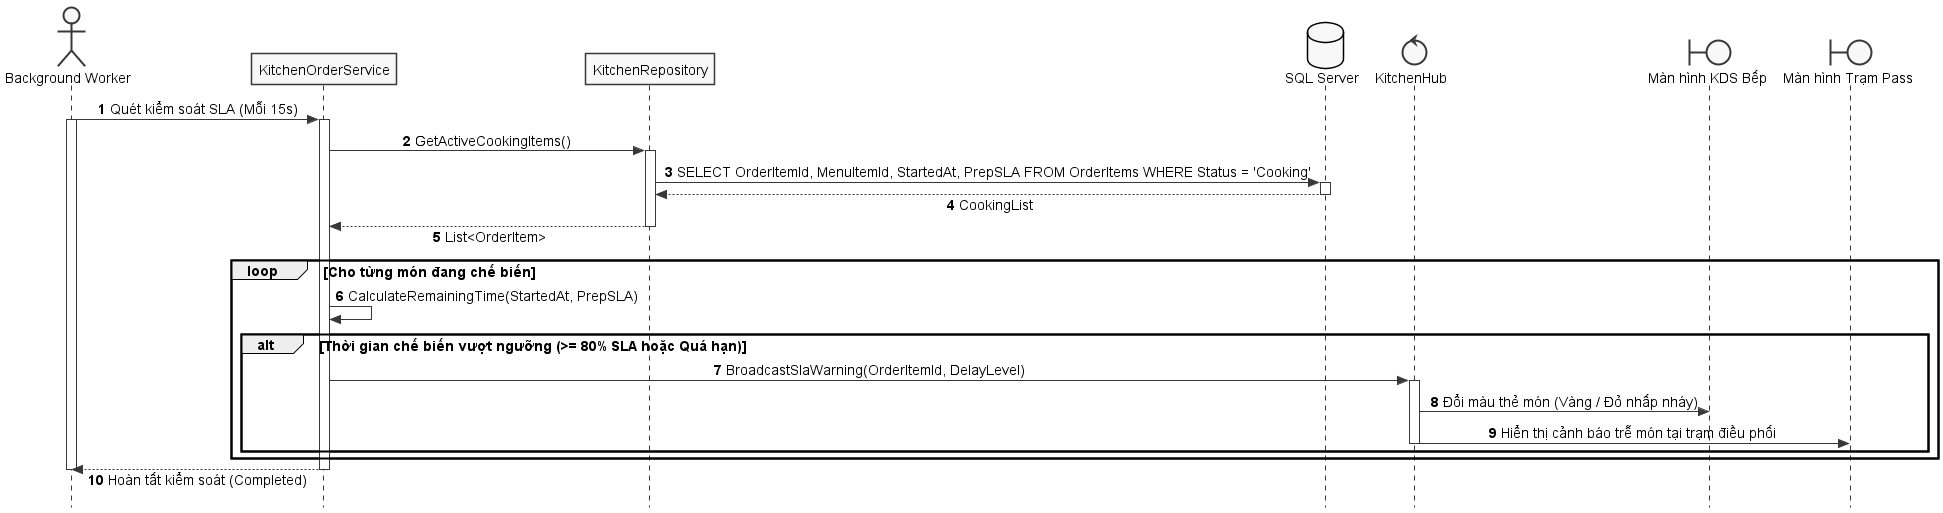

The diagram above was rendered by PlantUML. Its source (embedded in the PNG):
@startuml SD_UC_S4_Theo_Doi_Canh_Bao_Thoi_Gian_Order
autonumber
skinparam style strictuml
skinparam monochrome true
skinparam shadowing false
skinparam sequenceMessageAlign center
skinparam responseMessageBelowArrow true
skinparam defaultFontName "Segoe UI", Arial, sans-serif
skinparam defaultFontSize 14

actor "Background Worker" as Worker
participant "KitchenOrderService" as Service
participant "KitchenRepository" as Repo
database "SQL Server" as DB
control "KitchenHub" as Hub
boundary "Màn hình KDS Bếp" as KdsUI
boundary "Màn hình Trạm Pass" as PassUI

Worker -> Service: Quét kiểm soát SLA (Mỗi 15s)
activate Worker
activate Service

Service -> Repo: GetActiveCookingItems()
activate Repo
Repo -> DB: SELECT OrderItemId, MenuItemId, StartedAt, PrepSLA FROM OrderItems WHERE Status = 'Cooking'
activate DB
DB --> Repo: CookingList
deactivate DB
Repo --> Service: List<OrderItem>
deactivate Repo

loop Cho từng món đang chế biến
    Service -> Service: CalculateRemainingTime(StartedAt, PrepSLA)
    
    alt Thời gian chế biến vượt ngưỡng (>= 80% SLA hoặc Quá hạn)
        Service -> Hub: BroadcastSlaWarning(OrderItemId, DelayLevel)
        activate Hub
        Hub -> KdsUI: Đổi màu thẻ món (Vàng / Đỏ nhấp nháy)
        Hub -> PassUI: Hiển thị cảnh báo trễ món tại trạm điều phối
        deactivate Hub
    end
end

Service --> Worker: Hoàn tất kiểm soát (Completed)
deactivate Service
deactivate Worker
@enduml